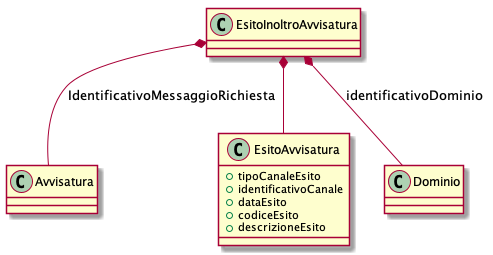

The diagram above was rendered by PlantUML. Its source (embedded in the PNG):
@startuml



class Avvisatura {

}

class EsitoInoltroAvvisatura {

}

class EsitoAvvisatura {
+tipoCanaleEsito
+identificativoCanale
+dataEsito
+codiceEsito
+descrizioneEsito
}

class Dominio {
}




EsitoInoltroAvvisatura *-- EsitoAvvisatura
EsitoInoltroAvvisatura *-- Dominio : identificativoDominio
EsitoInoltroAvvisatura *-- Avvisatura : IdentificativoMessaggioRichiesta


@enduml